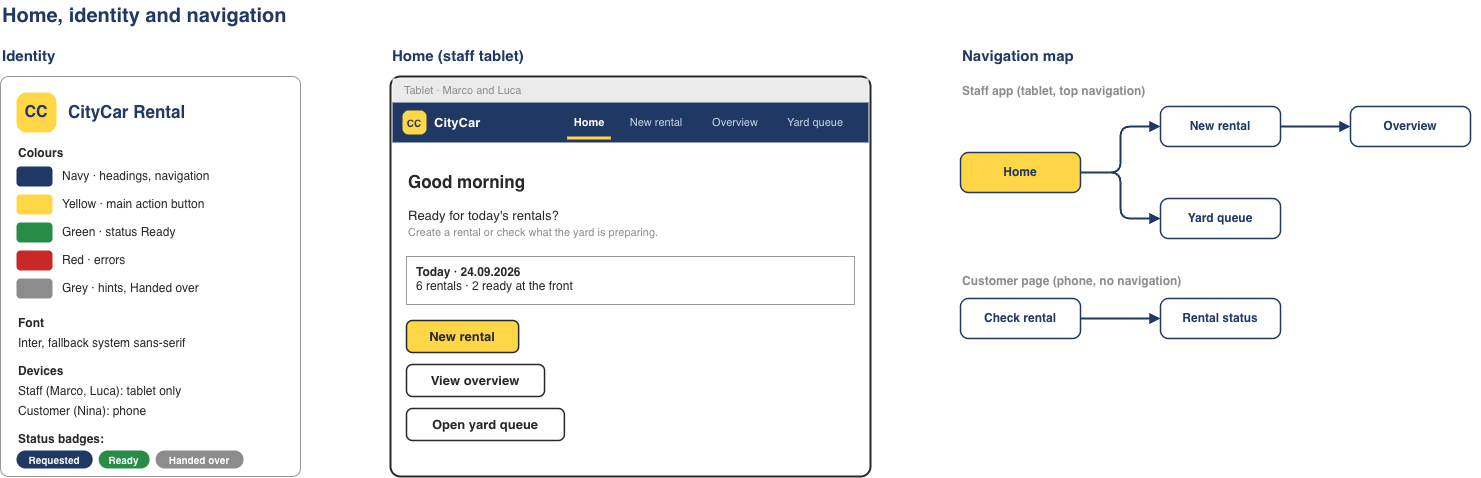

The diagram above was exported from draw.io. Its source (the exported page's mxGraphModel, read from the mxfile embedded in the PNG):
<mxGraphModel dx="1573" dy="1225" grid="1" gridSize="10" guides="1" tooltips="1" connect="1" arrows="1" fold="1" page="0" pageScale="1" pageWidth="850" pageHeight="1100" math="0" shadow="0">
  <root>
    <mxCell id="0" />
    <mxCell id="1" parent="0" />
    <mxCell id="c2" parent="1" style="html=1;whiteSpace=wrap;fillColor=none;strokeColor=none;strokeWidth=1;fontSize=20;fontColor=#1F3864;align=left;verticalAlign=middle;spacingLeft=0;spacingTop=0;fontFamily=Helvetica;fontStyle=1;" value="Home, identity and navigation" vertex="1">
      <mxGeometry height="30" width="900" x="20" y="8" as="geometry" />
    </mxCell>
    <mxCell id="c3" parent="1" style="html=1;whiteSpace=wrap;fillColor=none;strokeColor=none;strokeWidth=1;fontSize=15;fontColor=#1F3864;align=left;verticalAlign=middle;spacingLeft=0;spacingTop=0;fontFamily=Helvetica;fontStyle=1;" value="Identity" vertex="1">
      <mxGeometry height="26" width="300" x="20" y="50" as="geometry" />
    </mxCell>
    <mxCell id="c4" parent="1" style="html=1;whiteSpace=wrap;fillColor=#FFFFFF;strokeColor=#999999;strokeWidth=1;rounded=1;absoluteArcSize=1;arcSize=16;fontSize=12;fontColor=#282828;align=center;verticalAlign=middle;spacingLeft=0;spacingTop=0;fontFamily=Helvetica;" value="" vertex="1">
      <mxGeometry height="400" width="300" x="20" y="84" as="geometry" />
    </mxCell>
    <mxCell id="c5" parent="1" style="html=1;whiteSpace=wrap;fillColor=#FFD646;strokeColor=none;strokeWidth=1;rounded=1;absoluteArcSize=1;arcSize=20;fontSize=16;fontColor=#1F3864;align=center;verticalAlign=middle;spacingLeft=0;spacingTop=0;fontFamily=Helvetica;fontStyle=1;" value="CC" vertex="1">
      <mxGeometry height="40" width="40" x="36" y="100" as="geometry" />
    </mxCell>
    <mxCell id="c6" parent="1" style="html=1;whiteSpace=wrap;fillColor=none;strokeColor=none;strokeWidth=1;fontSize=17;fontColor=#1F3864;align=left;verticalAlign=middle;spacingLeft=0;spacingTop=0;fontFamily=Helvetica;fontStyle=1;" value="CityCar Rental" vertex="1">
      <mxGeometry height="28" width="220" x="86" y="106" as="geometry" />
    </mxCell>
    <mxCell id="c7" parent="1" style="html=1;whiteSpace=wrap;fillColor=none;strokeColor=none;strokeWidth=1;fontSize=12;fontColor=#282828;align=left;verticalAlign=middle;spacingLeft=0;spacingTop=0;fontFamily=Helvetica;fontStyle=1;" value="Colours" vertex="1">
      <mxGeometry height="18" width="260" x="36" y="152" as="geometry" />
    </mxCell>
    <mxCell id="c8" parent="1" style="html=1;whiteSpace=wrap;fillColor=#1F3864;strokeColor=none;strokeWidth=1;rounded=1;absoluteArcSize=1;arcSize=8;fontSize=12;fontColor=#282828;align=center;verticalAlign=middle;spacingLeft=0;spacingTop=0;fontFamily=Helvetica;" value="" vertex="1">
      <mxGeometry height="20" width="36" x="36" y="174" as="geometry" />
    </mxCell>
    <mxCell id="c9" parent="1" style="html=1;whiteSpace=wrap;fillColor=none;strokeColor=none;strokeWidth=1;fontSize=12;fontColor=#282828;align=left;verticalAlign=middle;spacingLeft=0;spacingTop=0;fontFamily=Helvetica;" value="Navy · headings, navigation" vertex="1">
      <mxGeometry height="20" width="230" x="80" y="174" as="geometry" />
    </mxCell>
    <mxCell id="c10" parent="1" style="html=1;whiteSpace=wrap;fillColor=#FFD646;strokeColor=none;strokeWidth=1;rounded=1;absoluteArcSize=1;arcSize=8;fontSize=12;fontColor=#282828;align=center;verticalAlign=middle;spacingLeft=0;spacingTop=0;fontFamily=Helvetica;" value="" vertex="1">
      <mxGeometry height="20" width="36" x="36" y="202" as="geometry" />
    </mxCell>
    <mxCell id="c11" parent="1" style="html=1;whiteSpace=wrap;fillColor=none;strokeColor=none;strokeWidth=1;fontSize=12;fontColor=#282828;align=left;verticalAlign=middle;spacingLeft=0;spacingTop=0;fontFamily=Helvetica;" value="Yellow · main action button" vertex="1">
      <mxGeometry height="20" width="230" x="80" y="202" as="geometry" />
    </mxCell>
    <mxCell id="c12" parent="1" style="html=1;whiteSpace=wrap;fillColor=#288C46;strokeColor=none;strokeWidth=1;rounded=1;absoluteArcSize=1;arcSize=8;fontSize=12;fontColor=#282828;align=center;verticalAlign=middle;spacingLeft=0;spacingTop=0;fontFamily=Helvetica;" value="" vertex="1">
      <mxGeometry height="20" width="36" x="36" y="230" as="geometry" />
    </mxCell>
    <mxCell id="c13" parent="1" style="html=1;whiteSpace=wrap;fillColor=none;strokeColor=none;strokeWidth=1;fontSize=12;fontColor=#282828;align=left;verticalAlign=middle;spacingLeft=0;spacingTop=0;fontFamily=Helvetica;" value="Green · status Ready" vertex="1">
      <mxGeometry height="20" width="230" x="80" y="230" as="geometry" />
    </mxCell>
    <mxCell id="c14" parent="1" style="html=1;whiteSpace=wrap;fillColor=#C82828;strokeColor=none;strokeWidth=1;rounded=1;absoluteArcSize=1;arcSize=8;fontSize=12;fontColor=#282828;align=center;verticalAlign=middle;spacingLeft=0;spacingTop=0;fontFamily=Helvetica;" value="" vertex="1">
      <mxGeometry height="20" width="36" x="36" y="258" as="geometry" />
    </mxCell>
    <mxCell id="c15" parent="1" style="html=1;whiteSpace=wrap;fillColor=none;strokeColor=none;strokeWidth=1;fontSize=12;fontColor=#282828;align=left;verticalAlign=middle;spacingLeft=0;spacingTop=0;fontFamily=Helvetica;" value="Red · errors" vertex="1">
      <mxGeometry height="20" width="230" x="80" y="258" as="geometry" />
    </mxCell>
    <mxCell id="c16" parent="1" style="html=1;whiteSpace=wrap;fillColor=#8C8C8C;strokeColor=none;strokeWidth=1;rounded=1;absoluteArcSize=1;arcSize=8;fontSize=12;fontColor=#282828;align=center;verticalAlign=middle;spacingLeft=0;spacingTop=0;fontFamily=Helvetica;" value="" vertex="1">
      <mxGeometry height="20" width="36" x="36" y="286" as="geometry" />
    </mxCell>
    <mxCell id="c17" parent="1" style="html=1;whiteSpace=wrap;fillColor=none;strokeColor=none;strokeWidth=1;fontSize=12;fontColor=#282828;align=left;verticalAlign=middle;spacingLeft=0;spacingTop=0;fontFamily=Helvetica;" value="Grey · hints, Handed over" vertex="1">
      <mxGeometry height="20" width="230" x="80" y="286" as="geometry" />
    </mxCell>
    <mxCell id="c18" parent="1" style="html=1;whiteSpace=wrap;fillColor=none;strokeColor=none;strokeWidth=1;fontSize=12;fontColor=#282828;align=left;verticalAlign=middle;spacingLeft=0;spacingTop=0;fontFamily=Helvetica;fontStyle=1;" value="Font" vertex="1">
      <mxGeometry height="18" width="260" x="36" y="322" as="geometry" />
    </mxCell>
    <mxCell id="c19" parent="1" style="html=1;whiteSpace=wrap;fillColor=none;strokeColor=none;strokeWidth=1;fontSize=12;fontColor=#282828;align=left;verticalAlign=middle;spacingLeft=0;spacingTop=0;fontFamily=Helvetica;" value="Inter, fallback system sans-serif" vertex="1">
      <mxGeometry height="18" width="270" x="36" y="342" as="geometry" />
    </mxCell>
    <mxCell id="c20" parent="1" style="html=1;whiteSpace=wrap;fillColor=none;strokeColor=none;strokeWidth=1;fontSize=12;fontColor=#282828;align=left;verticalAlign=middle;spacingLeft=0;spacingTop=0;fontFamily=Helvetica;fontStyle=1;" value="Devices" vertex="1">
      <mxGeometry height="18" width="260" x="36" y="370" as="geometry" />
    </mxCell>
    <mxCell id="c21" parent="1" style="html=1;whiteSpace=wrap;fillColor=none;strokeColor=none;strokeWidth=1;fontSize=12;fontColor=#282828;align=left;verticalAlign=middle;spacingLeft=0;spacingTop=0;fontFamily=Helvetica;" value="Staff (Marco, Luca): tablet only" vertex="1">
      <mxGeometry height="18" width="270" x="36" y="390" as="geometry" />
    </mxCell>
    <mxCell id="c22" parent="1" style="html=1;whiteSpace=wrap;fillColor=none;strokeColor=none;strokeWidth=1;fontSize=12;fontColor=#282828;align=left;verticalAlign=middle;spacingLeft=0;spacingTop=0;fontFamily=Helvetica;" value="Customer (Nina): phone" vertex="1">
      <mxGeometry height="18" width="270" x="36" y="410" as="geometry" />
    </mxCell>
    <mxCell id="c23" parent="1" style="html=1;whiteSpace=wrap;fillColor=none;strokeColor=none;strokeWidth=1;fontSize=12;fontColor=#282828;align=left;verticalAlign=middle;spacingLeft=0;spacingTop=0;fontFamily=Helvetica;fontStyle=1;" value="Status badges:" vertex="1">
      <mxGeometry height="18" width="270" x="36" y="438" as="geometry" />
    </mxCell>
    <mxCell id="c24" parent="1" style="html=1;whiteSpace=wrap;fillColor=#1F3864;strokeColor=none;strokeWidth=1;rounded=1;absoluteArcSize=1;arcSize=18;fontSize=10;fontColor=#FFFFFF;align=center;verticalAlign=middle;spacingLeft=0;spacingTop=0;fontFamily=Helvetica;fontStyle=1;" value="Requested" vertex="1">
      <mxGeometry height="18" width="76.21875" x="36" y="458" as="geometry" />
    </mxCell>
    <mxCell id="c25" parent="1" style="html=1;whiteSpace=wrap;fillColor=#288C46;strokeColor=none;strokeWidth=1;rounded=1;absoluteArcSize=1;arcSize=18;fontSize=10;fontColor=#FFFFFF;align=center;verticalAlign=middle;spacingLeft=0;spacingTop=0;fontFamily=Helvetica;fontStyle=1;" value="Ready" vertex="1">
      <mxGeometry height="18" width="50.90625" x="118.21875" y="458" as="geometry" />
    </mxCell>
    <mxCell id="c26" parent="1" style="html=1;whiteSpace=wrap;fillColor=#8C8C8C;strokeColor=none;strokeWidth=1;rounded=1;absoluteArcSize=1;arcSize=18;fontSize=10;fontColor=#FFFFFF;align=center;verticalAlign=middle;spacingLeft=0;spacingTop=0;fontFamily=Helvetica;fontStyle=1;" value="Handed over" vertex="1">
      <mxGeometry height="18" width="87.9375" x="175.125" y="458" as="geometry" />
    </mxCell>
    <mxCell id="c27" parent="1" style="html=1;whiteSpace=wrap;fillColor=none;strokeColor=none;strokeWidth=1;fontSize=15;fontColor=#1F3864;align=left;verticalAlign=middle;spacingLeft=0;spacingTop=0;fontFamily=Helvetica;fontStyle=1;" value="Home (staff tablet)" vertex="1">
      <mxGeometry height="26" width="480" x="410" y="50" as="geometry" />
    </mxCell>
    <mxCell id="c28" parent="1" style="html=1;whiteSpace=wrap;fillColor=#FFFFFF;strokeColor=#282828;strokeWidth=2;rounded=1;absoluteArcSize=1;arcSize=20;fontSize=12;fontColor=#282828;align=center;verticalAlign=middle;spacingLeft=0;spacingTop=0;fontFamily=Helvetica;" value="" vertex="1">
      <mxGeometry height="400" width="480" x="410" y="84" as="geometry" />
    </mxCell>
    <mxCell id="c29" parent="1" style="html=1;whiteSpace=wrap;fillColor=#EBEBEB;strokeColor=none;strokeWidth=1;fontSize=11;fontColor=#8C8C8C;align=left;verticalAlign=middle;spacingLeft=10;spacingTop=0;fontFamily=Helvetica;" value="Tablet · Marco and Luca" vertex="1">
      <mxGeometry height="24" width="476" x="412" y="86" as="geometry" />
    </mxCell>
    <mxCell id="c30" parent="1" style="html=1;whiteSpace=wrap;fillColor=#1F3864;strokeColor=none;strokeWidth=1;fontSize=12;fontColor=#282828;align=center;verticalAlign=middle;spacingLeft=0;spacingTop=0;fontFamily=Helvetica;" value="" vertex="1">
      <mxGeometry height="40" width="476" x="412" y="110" as="geometry" />
    </mxCell>
    <mxCell id="c31" parent="1" style="html=1;whiteSpace=wrap;fillColor=#FFD646;strokeColor=none;strokeWidth=1;rounded=1;absoluteArcSize=1;arcSize=12;fontSize=10;fontColor=#1F3864;align=center;verticalAlign=middle;spacingLeft=0;spacingTop=0;fontFamily=Helvetica;fontStyle=1;" value="CC" vertex="1">
      <mxGeometry height="24" width="24" x="422" y="118" as="geometry" />
    </mxCell>
    <mxCell id="c32" parent="1" style="html=1;whiteSpace=wrap;fillColor=none;strokeColor=none;strokeWidth=1;fontSize=13;fontColor=#FFFFFF;align=left;verticalAlign=middle;spacingLeft=0;spacingTop=0;fontFamily=Helvetica;fontStyle=1;" value="CityCar" vertex="1">
      <mxGeometry height="20" width="70" x="452" y="120" as="geometry" />
    </mxCell>
    <mxCell id="c33" parent="1" style="html=1;whiteSpace=wrap;fillColor=none;strokeColor=none;strokeWidth=1;fontSize=11;fontColor=#FFFFFF;align=center;verticalAlign=middle;spacingLeft=0;spacingTop=0;fontFamily=Helvetica;fontStyle=1;" value="Home" vertex="1">
      <mxGeometry height="20" width="51.6875" x="582.640625" y="120" as="geometry" />
    </mxCell>
    <mxCell id="c34" parent="1" style="html=1;whiteSpace=wrap;fillColor=#FFD646;strokeColor=none;strokeWidth=1;fontSize=12;fontColor=#282828;align=center;verticalAlign=middle;spacingLeft=0;spacingTop=0;fontFamily=Helvetica;" value="" vertex="1">
      <mxGeometry height="3" width="43.6875" x="586.640625" y="144" as="geometry" />
    </mxCell>
    <mxCell id="c35" parent="1" style="html=1;whiteSpace=wrap;fillColor=none;strokeColor=none;strokeWidth=1;fontSize=11;fontColor=#C9D3E6;align=center;verticalAlign=middle;spacingLeft=0;spacingTop=0;fontFamily=Helvetica;" value="New rental" vertex="1">
      <mxGeometry height="20" width="83.796875" x="634.328125" y="120" as="geometry" />
    </mxCell>
    <mxCell id="c36" parent="1" style="html=1;whiteSpace=wrap;fillColor=none;strokeColor=none;strokeWidth=1;fontSize=11;fontColor=#C9D3E6;align=center;verticalAlign=middle;spacingLeft=0;spacingTop=0;fontFamily=Helvetica;" value="Overview" vertex="1">
      <mxGeometry height="20" width="73.9375" x="718.125" y="120" as="geometry" />
    </mxCell>
    <mxCell id="c37" parent="1" style="html=1;whiteSpace=wrap;fillColor=none;strokeColor=none;strokeWidth=1;fontSize=11;fontColor=#C9D3E6;align=center;verticalAlign=middle;spacingLeft=0;spacingTop=0;fontFamily=Helvetica;" value="Yard queue" vertex="1">
      <mxGeometry height="20" width="85.9375" x="792.0625" y="120" as="geometry" />
    </mxCell>
    <mxCell id="c38" parent="1" style="html=1;whiteSpace=wrap;fillColor=none;strokeColor=none;strokeWidth=1;fontSize=17;fontColor=#282828;align=left;verticalAlign=middle;spacingLeft=0;spacingTop=0;fontFamily=Helvetica;fontStyle=1;" value="Good morning" vertex="1">
      <mxGeometry height="28" width="448" x="426" y="176" as="geometry" />
    </mxCell>
    <mxCell id="c39" parent="1" style="html=1;whiteSpace=wrap;fillColor=none;strokeColor=none;strokeWidth=1;fontSize=13;fontColor=#282828;align=left;verticalAlign=middle;spacingLeft=0;spacingTop=0;fontFamily=Helvetica;" value="Ready for today's rentals?" vertex="1">
      <mxGeometry height="18" width="448" x="426" y="214" as="geometry" />
    </mxCell>
    <mxCell id="c40" parent="1" style="html=1;whiteSpace=wrap;fillColor=none;strokeColor=none;strokeWidth=1;fontSize=11;fontColor=#8C8C8C;align=left;verticalAlign=middle;spacingLeft=0;spacingTop=0;fontFamily=Helvetica;" value="Create a rental or check what the yard is preparing." vertex="1">
      <mxGeometry height="16" width="448" x="426" y="232" as="geometry" />
    </mxCell>
    <mxCell id="c41" parent="1" style="html=1;whiteSpace=wrap;fillColor=#FFFFFF;strokeColor=#999999;strokeWidth=1;fontSize=12;fontColor=#282828;align=left;verticalAlign=top;spacingLeft=8;spacingTop=2;fontFamily=Helvetica;" value="&lt;b&gt;Today · 24.09.2026&lt;/b&gt;&lt;br&gt;6 rentals · 2 ready at the front" vertex="1">
      <mxGeometry height="48" width="448" x="426" y="264" as="geometry" />
    </mxCell>
    <mxCell id="c42" parent="1" style="html=1;whiteSpace=wrap;fillColor=#FFD646;strokeColor=#282828;strokeWidth=1.5;rounded=1;absoluteArcSize=1;arcSize=12;fontSize=13;fontColor=#282828;align=center;verticalAlign=middle;spacingLeft=0;spacingTop=0;fontFamily=Helvetica;fontStyle=1;" value="New rental" vertex="1">
      <mxGeometry height="32" width="112.140625" x="426" y="328" as="geometry" />
    </mxCell>
    <mxCell id="c43" parent="1" style="html=1;whiteSpace=wrap;fillColor=#FFFFFF;strokeColor=#282828;strokeWidth=1.5;rounded=1;absoluteArcSize=1;arcSize=12;fontSize=13;fontColor=#282828;align=center;verticalAlign=middle;spacingLeft=0;spacingTop=0;fontFamily=Helvetica;fontStyle=1;" value="View overview" vertex="1">
      <mxGeometry height="32" width="138.015625" x="426" y="372" as="geometry" />
    </mxCell>
    <mxCell id="c44" parent="1" style="html=1;whiteSpace=wrap;fillColor=#FFFFFF;strokeColor=#282828;strokeWidth=1.5;rounded=1;absoluteArcSize=1;arcSize=12;fontSize=13;fontColor=#282828;align=center;verticalAlign=middle;spacingLeft=0;spacingTop=0;fontFamily=Helvetica;fontStyle=1;" value="Open yard queue" vertex="1">
      <mxGeometry height="32" width="157.875" x="426" y="416" as="geometry" />
    </mxCell>
    <mxCell id="c45" parent="1" style="html=1;whiteSpace=wrap;fillColor=none;strokeColor=none;strokeWidth=1;fontSize=15;fontColor=#1F3864;align=left;verticalAlign=middle;spacingLeft=0;spacingTop=0;fontFamily=Helvetica;fontStyle=1;" value="Navigation map" vertex="1">
      <mxGeometry height="26" width="520" x="980" y="50" as="geometry" />
    </mxCell>
    <mxCell id="c46" parent="1" style="html=1;whiteSpace=wrap;fillColor=none;strokeColor=none;strokeWidth=1;fontSize=12;fontColor=#8C8C8C;align=left;verticalAlign=middle;spacingLeft=0;spacingTop=0;fontFamily=Helvetica;fontStyle=1;" value="Staff app (tablet, top navigation)" vertex="1">
      <mxGeometry height="18" width="300" x="980" y="90" as="geometry" />
    </mxCell>
    <mxCell id="c47" parent="1" style="html=1;whiteSpace=wrap;fillColor=#FFD646;strokeColor=#1F3864;strokeWidth=1.5;rounded=1;absoluteArcSize=1;arcSize=16;fontSize=12;fontColor=#1F3864;align=center;verticalAlign=middle;spacingLeft=0;spacingTop=0;fontFamily=Helvetica;fontStyle=1;" value="Home" vertex="1">
      <mxGeometry height="40" width="120" x="980" y="160" as="geometry" />
    </mxCell>
    <mxCell id="c48" parent="1" style="html=1;whiteSpace=wrap;fillColor=#FFFFFF;strokeColor=#1F3864;strokeWidth=1.5;rounded=1;absoluteArcSize=1;arcSize=16;fontSize=12;fontColor=#1F3864;align=center;verticalAlign=middle;spacingLeft=0;spacingTop=0;fontFamily=Helvetica;fontStyle=1;" value="New rental" vertex="1">
      <mxGeometry height="40" width="120" x="1180" y="114" as="geometry" />
    </mxCell>
    <mxCell id="c49" parent="1" style="html=1;whiteSpace=wrap;fillColor=#FFFFFF;strokeColor=#1F3864;strokeWidth=1.5;rounded=1;absoluteArcSize=1;arcSize=16;fontSize=12;fontColor=#1F3864;align=center;verticalAlign=middle;spacingLeft=0;spacingTop=0;fontFamily=Helvetica;fontStyle=1;" value="Overview" vertex="1">
      <mxGeometry height="40" width="120" x="1370" y="114" as="geometry" />
    </mxCell>
    <mxCell id="c50" parent="1" style="html=1;whiteSpace=wrap;fillColor=#FFFFFF;strokeColor=#1F3864;strokeWidth=1.5;rounded=1;absoluteArcSize=1;arcSize=16;fontSize=12;fontColor=#1F3864;align=center;verticalAlign=middle;spacingLeft=0;spacingTop=0;fontFamily=Helvetica;fontStyle=1;" value="Yard queue" vertex="1">
      <mxGeometry height="40" width="120" x="1180" y="206" as="geometry" />
    </mxCell>
    <mxCell id="c51" edge="1" parent="1" source="c47" style="edgeStyle=orthogonalEdgeStyle;rounded=1;html=1;endArrow=block;strokeWidth=2;fontStyle=1;labelBackgroundColor=#FFFFFF;strokeColor=#1F3864;fontColor=#1F3864;exitX=1;exitY=0.5;exitDx=0;exitDy=0;entryX=0;entryY=0.5;entryDx=0;entryDy=0;" target="c48" value="">
      <mxGeometry relative="1" as="geometry" />
    </mxCell>
    <mxCell id="c52" edge="1" parent="1" source="c48" style="edgeStyle=orthogonalEdgeStyle;rounded=1;html=1;endArrow=block;strokeWidth=2;fontStyle=1;labelBackgroundColor=#FFFFFF;strokeColor=#1F3864;fontColor=#1F3864;exitX=1;exitY=0.5;exitDx=0;exitDy=0;entryX=0;entryY=0.5;entryDx=0;entryDy=0;" target="c49" value="">
      <mxGeometry relative="1" as="geometry" />
    </mxCell>
    <mxCell id="c53" edge="1" parent="1" source="c47" style="edgeStyle=orthogonalEdgeStyle;rounded=1;html=1;endArrow=block;strokeWidth=2;fontStyle=1;labelBackgroundColor=#FFFFFF;strokeColor=#1F3864;fontColor=#1F3864;exitX=1;exitY=0.5;exitDx=0;exitDy=0;entryX=0;entryY=0.5;entryDx=0;entryDy=0;" target="c50" value="">
      <mxGeometry relative="1" as="geometry" />
    </mxCell>
    <mxCell id="c54" parent="1" style="html=1;whiteSpace=wrap;fillColor=none;strokeColor=none;strokeWidth=1;fontSize=12;fontColor=#8C8C8C;align=left;verticalAlign=middle;spacingLeft=0;spacingTop=0;fontFamily=Helvetica;fontStyle=1;" value="Customer page (phone, no navigation)" vertex="1">
      <mxGeometry height="18" width="300" x="980" y="280" as="geometry" />
    </mxCell>
    <mxCell id="c55" parent="1" style="html=1;whiteSpace=wrap;fillColor=#FFFFFF;strokeColor=#1F3864;strokeWidth=1.5;rounded=1;absoluteArcSize=1;arcSize=16;fontSize=12;fontColor=#1F3864;align=center;verticalAlign=middle;spacingLeft=0;spacingTop=0;fontFamily=Helvetica;fontStyle=1;" value="Check rental" vertex="1">
      <mxGeometry height="40" width="120" x="980" y="306" as="geometry" />
    </mxCell>
    <mxCell id="c56" parent="1" style="html=1;whiteSpace=wrap;fillColor=#FFFFFF;strokeColor=#1F3864;strokeWidth=1.5;rounded=1;absoluteArcSize=1;arcSize=16;fontSize=12;fontColor=#1F3864;align=center;verticalAlign=middle;spacingLeft=0;spacingTop=0;fontFamily=Helvetica;fontStyle=1;" value="Rental status" vertex="1">
      <mxGeometry height="40" width="120" x="1180" y="306" as="geometry" />
    </mxCell>
    <mxCell id="c57" edge="1" parent="1" source="c55" style="edgeStyle=orthogonalEdgeStyle;rounded=1;html=1;endArrow=block;strokeWidth=2;fontStyle=1;labelBackgroundColor=#FFFFFF;strokeColor=#1F3864;fontColor=#1F3864;exitX=1;exitY=0.5;exitDx=0;exitDy=0;entryX=0;entryY=0.5;entryDx=0;entryDy=0;" target="c56" value="">
      <mxGeometry relative="1" as="geometry" />
    </mxCell>
  </root>
</mxGraphModel>